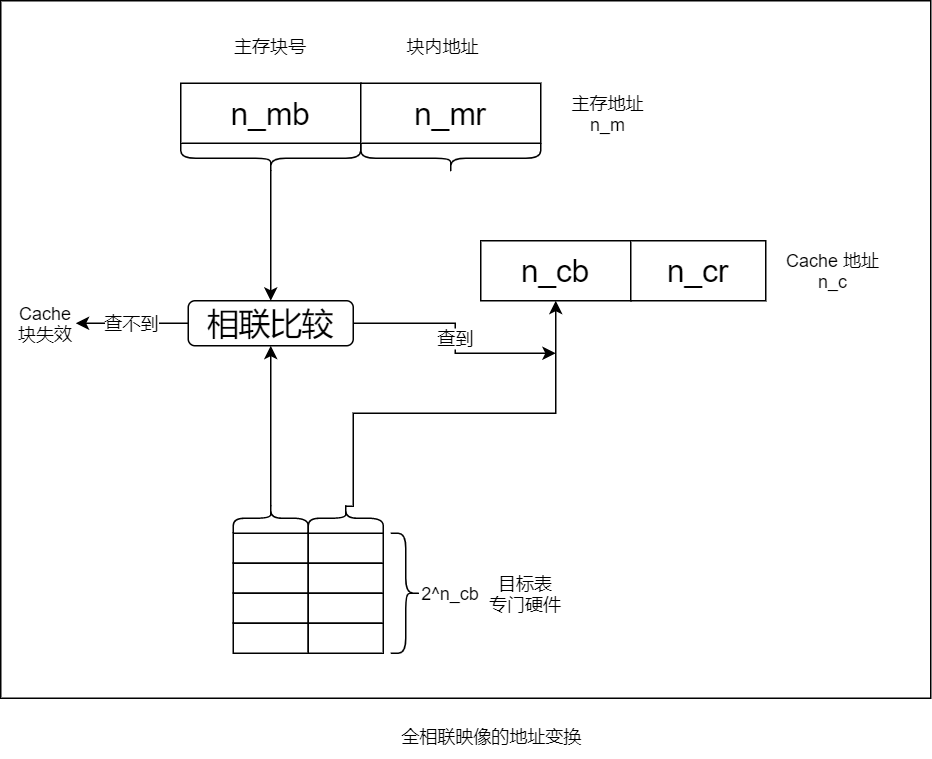

The diagram above was exported from draw.io. Its source (the exported page's mxGraphModel, read from the mxfile embedded in the PNG):
<mxGraphModel dx="1422" dy="832" grid="1" gridSize="10" guides="1" tooltips="1" connect="1" arrows="1" fold="1" page="1" pageScale="1" pageWidth="827" pageHeight="1169" math="0" shadow="0">
  <root>
    <mxCell id="2Wloqf9Tf-uXv-TB85tt-0" />
    <mxCell id="2Wloqf9Tf-uXv-TB85tt-1" parent="2Wloqf9Tf-uXv-TB85tt-0" />
    <mxCell id="2Wloqf9Tf-uXv-TB85tt-54" value="" style="rounded=0;whiteSpace=wrap;html=1;fontSize=12;fillColor=none;" vertex="1" parent="2Wloqf9Tf-uXv-TB85tt-1">
      <mxGeometry x="80" y="105" width="620" height="465" as="geometry" />
    </mxCell>
    <mxCell id="2Wloqf9Tf-uXv-TB85tt-2" value="n_mb" style="rounded=0;whiteSpace=wrap;html=1;fontSize=21;" vertex="1" parent="2Wloqf9Tf-uXv-TB85tt-1">
      <mxGeometry x="200" y="160" width="120" height="40" as="geometry" />
    </mxCell>
    <mxCell id="2Wloqf9Tf-uXv-TB85tt-3" value="n_mr" style="rounded=0;whiteSpace=wrap;html=1;fontSize=21;" vertex="1" parent="2Wloqf9Tf-uXv-TB85tt-1">
      <mxGeometry x="320" y="160" width="120" height="40" as="geometry" />
    </mxCell>
    <mxCell id="2Wloqf9Tf-uXv-TB85tt-4" value="主存地址 n_m" style="whiteSpace=wrap;html=1;strokeColor=none;" vertex="1" parent="2Wloqf9Tf-uXv-TB85tt-1">
      <mxGeometry x="450" y="165" width="70" height="30" as="geometry" />
    </mxCell>
    <mxCell id="2Wloqf9Tf-uXv-TB85tt-5" value="主存块号" style="whiteSpace=wrap;html=1;strokeColor=none;" vertex="1" parent="2Wloqf9Tf-uXv-TB85tt-1">
      <mxGeometry x="225" y="120" width="70" height="30" as="geometry" />
    </mxCell>
    <mxCell id="2Wloqf9Tf-uXv-TB85tt-6" value="块内地址" style="whiteSpace=wrap;html=1;strokeColor=none;" vertex="1" parent="2Wloqf9Tf-uXv-TB85tt-1">
      <mxGeometry x="340" y="120" width="70" height="30" as="geometry" />
    </mxCell>
    <mxCell id="2Wloqf9Tf-uXv-TB85tt-33" style="edgeStyle=orthogonalEdgeStyle;rounded=0;orthogonalLoop=1;jettySize=auto;html=1;exitX=0.1;exitY=0.5;exitDx=0;exitDy=0;exitPerimeter=0;entryX=0.5;entryY=0;entryDx=0;entryDy=0;fontSize=21;" edge="1" parent="2Wloqf9Tf-uXv-TB85tt-1" source="2Wloqf9Tf-uXv-TB85tt-7" target="2Wloqf9Tf-uXv-TB85tt-32">
      <mxGeometry relative="1" as="geometry" />
    </mxCell>
    <mxCell id="2Wloqf9Tf-uXv-TB85tt-7" value="" style="shape=curlyBracket;whiteSpace=wrap;html=1;rounded=1;flipH=1;fontSize=21;size=0.5;direction=north;" vertex="1" parent="2Wloqf9Tf-uXv-TB85tt-1">
      <mxGeometry x="200" y="200" width="120" height="20" as="geometry" />
    </mxCell>
    <mxCell id="2Wloqf9Tf-uXv-TB85tt-8" value="" style="shape=curlyBracket;whiteSpace=wrap;html=1;rounded=1;flipH=1;fontSize=21;size=0.5;direction=north;" vertex="1" parent="2Wloqf9Tf-uXv-TB85tt-1">
      <mxGeometry x="320" y="200" width="120" height="20" as="geometry" />
    </mxCell>
    <mxCell id="2Wloqf9Tf-uXv-TB85tt-22" value="" style="rounded=0;whiteSpace=wrap;html=1;fontSize=21;" vertex="1" parent="2Wloqf9Tf-uXv-TB85tt-1">
      <mxGeometry x="235" y="460" width="50" height="20" as="geometry" />
    </mxCell>
    <mxCell id="2Wloqf9Tf-uXv-TB85tt-23" value="" style="rounded=0;whiteSpace=wrap;html=1;fontSize=21;" vertex="1" parent="2Wloqf9Tf-uXv-TB85tt-1">
      <mxGeometry x="285" y="460" width="50" height="20" as="geometry" />
    </mxCell>
    <mxCell id="2Wloqf9Tf-uXv-TB85tt-24" value="" style="rounded=0;whiteSpace=wrap;html=1;fontSize=21;" vertex="1" parent="2Wloqf9Tf-uXv-TB85tt-1">
      <mxGeometry x="235" y="480" width="50" height="20" as="geometry" />
    </mxCell>
    <mxCell id="2Wloqf9Tf-uXv-TB85tt-25" value="" style="rounded=0;whiteSpace=wrap;html=1;fontSize=21;" vertex="1" parent="2Wloqf9Tf-uXv-TB85tt-1">
      <mxGeometry x="285" y="480" width="50" height="20" as="geometry" />
    </mxCell>
    <mxCell id="2Wloqf9Tf-uXv-TB85tt-26" value="" style="rounded=0;whiteSpace=wrap;html=1;fontSize=21;" vertex="1" parent="2Wloqf9Tf-uXv-TB85tt-1">
      <mxGeometry x="235" y="500" width="50" height="20" as="geometry" />
    </mxCell>
    <mxCell id="2Wloqf9Tf-uXv-TB85tt-27" value="" style="rounded=0;whiteSpace=wrap;html=1;fontSize=21;" vertex="1" parent="2Wloqf9Tf-uXv-TB85tt-1">
      <mxGeometry x="285" y="500" width="50" height="20" as="geometry" />
    </mxCell>
    <mxCell id="2Wloqf9Tf-uXv-TB85tt-28" value="" style="rounded=0;whiteSpace=wrap;html=1;fontSize=21;" vertex="1" parent="2Wloqf9Tf-uXv-TB85tt-1">
      <mxGeometry x="235" y="520" width="50" height="20" as="geometry" />
    </mxCell>
    <mxCell id="2Wloqf9Tf-uXv-TB85tt-29" value="" style="rounded=0;whiteSpace=wrap;html=1;fontSize=21;" vertex="1" parent="2Wloqf9Tf-uXv-TB85tt-1">
      <mxGeometry x="285" y="520" width="50" height="20" as="geometry" />
    </mxCell>
    <mxCell id="2Wloqf9Tf-uXv-TB85tt-42" value="查到" style="edgeStyle=orthogonalEdgeStyle;rounded=0;orthogonalLoop=1;jettySize=auto;html=1;exitX=1;exitY=0.5;exitDx=0;exitDy=0;fontSize=12;" edge="1" parent="2Wloqf9Tf-uXv-TB85tt-1" source="2Wloqf9Tf-uXv-TB85tt-32">
      <mxGeometry relative="1" as="geometry">
        <mxPoint x="450" y="340" as="targetPoint" />
        <Array as="points">
          <mxPoint x="383" y="320" />
          <mxPoint x="383" y="340" />
          <mxPoint x="450" y="340" />
        </Array>
      </mxGeometry>
    </mxCell>
    <mxCell id="2Wloqf9Tf-uXv-TB85tt-53" value="查不到" style="edgeStyle=orthogonalEdgeStyle;rounded=0;orthogonalLoop=1;jettySize=auto;html=1;entryX=1;entryY=0.5;entryDx=0;entryDy=0;fontSize=12;" edge="1" parent="2Wloqf9Tf-uXv-TB85tt-1" source="2Wloqf9Tf-uXv-TB85tt-32" target="2Wloqf9Tf-uXv-TB85tt-41">
      <mxGeometry relative="1" as="geometry" />
    </mxCell>
    <mxCell id="2Wloqf9Tf-uXv-TB85tt-32" value="相联比较" style="rounded=1;whiteSpace=wrap;html=1;fontSize=21;" vertex="1" parent="2Wloqf9Tf-uXv-TB85tt-1">
      <mxGeometry x="205" y="305" width="110" height="30" as="geometry" />
    </mxCell>
    <mxCell id="2Wloqf9Tf-uXv-TB85tt-39" style="edgeStyle=orthogonalEdgeStyle;rounded=0;orthogonalLoop=1;jettySize=auto;html=1;exitX=0.1;exitY=0.5;exitDx=0;exitDy=0;exitPerimeter=0;entryX=0.5;entryY=1;entryDx=0;entryDy=0;fontSize=21;" edge="1" parent="2Wloqf9Tf-uXv-TB85tt-1" source="2Wloqf9Tf-uXv-TB85tt-36" target="2Wloqf9Tf-uXv-TB85tt-32">
      <mxGeometry relative="1" as="geometry" />
    </mxCell>
    <mxCell id="2Wloqf9Tf-uXv-TB85tt-36" value="" style="shape=curlyBracket;whiteSpace=wrap;html=1;rounded=1;fontSize=21;direction=south;" vertex="1" parent="2Wloqf9Tf-uXv-TB85tt-1">
      <mxGeometry x="235" y="440" width="50" height="20" as="geometry" />
    </mxCell>
    <mxCell id="2Wloqf9Tf-uXv-TB85tt-46" style="edgeStyle=orthogonalEdgeStyle;rounded=0;orthogonalLoop=1;jettySize=auto;html=1;exitX=0.1;exitY=0.5;exitDx=0;exitDy=0;exitPerimeter=0;entryX=0.5;entryY=1;entryDx=0;entryDy=0;fontSize=21;" edge="1" parent="2Wloqf9Tf-uXv-TB85tt-1" source="2Wloqf9Tf-uXv-TB85tt-37" target="2Wloqf9Tf-uXv-TB85tt-43">
      <mxGeometry relative="1" as="geometry">
        <Array as="points">
          <mxPoint x="315" y="380" />
          <mxPoint x="450" y="380" />
        </Array>
      </mxGeometry>
    </mxCell>
    <mxCell id="2Wloqf9Tf-uXv-TB85tt-37" value="" style="shape=curlyBracket;whiteSpace=wrap;html=1;rounded=1;fontSize=21;direction=south;" vertex="1" parent="2Wloqf9Tf-uXv-TB85tt-1">
      <mxGeometry x="285" y="440" width="50" height="20" as="geometry" />
    </mxCell>
    <mxCell id="2Wloqf9Tf-uXv-TB85tt-41" value="Cache 块失效" style="whiteSpace=wrap;html=1;strokeColor=none;" vertex="1" parent="2Wloqf9Tf-uXv-TB85tt-1">
      <mxGeometry x="90" y="305" width="40" height="30" as="geometry" />
    </mxCell>
    <mxCell id="2Wloqf9Tf-uXv-TB85tt-43" value="n_cb" style="rounded=0;whiteSpace=wrap;html=1;fontSize=21;" vertex="1" parent="2Wloqf9Tf-uXv-TB85tt-1">
      <mxGeometry x="400" y="265" width="100" height="40" as="geometry" />
    </mxCell>
    <mxCell id="2Wloqf9Tf-uXv-TB85tt-44" value="n_cr" style="rounded=0;whiteSpace=wrap;html=1;fontSize=21;" vertex="1" parent="2Wloqf9Tf-uXv-TB85tt-1">
      <mxGeometry x="500" y="265" width="90" height="40" as="geometry" />
    </mxCell>
    <mxCell id="2Wloqf9Tf-uXv-TB85tt-45" value="Cache 地址 n_c" style="whiteSpace=wrap;html=1;strokeColor=none;" vertex="1" parent="2Wloqf9Tf-uXv-TB85tt-1">
      <mxGeometry x="600" y="270" width="70" height="30" as="geometry" />
    </mxCell>
    <mxCell id="2Wloqf9Tf-uXv-TB85tt-47" value="" style="shape=curlyBracket;whiteSpace=wrap;html=1;rounded=1;flipH=1;fontSize=21;" vertex="1" parent="2Wloqf9Tf-uXv-TB85tt-1">
      <mxGeometry x="340" y="460" width="20" height="80" as="geometry" />
    </mxCell>
    <mxCell id="2Wloqf9Tf-uXv-TB85tt-48" value="目标表&lt;br&gt;专门硬件" style="whiteSpace=wrap;html=1;strokeColor=none;" vertex="1" parent="2Wloqf9Tf-uXv-TB85tt-1">
      <mxGeometry x="395" y="485" width="70" height="30" as="geometry" />
    </mxCell>
    <mxCell id="2Wloqf9Tf-uXv-TB85tt-49" value="2^n_cb" style="whiteSpace=wrap;html=1;strokeColor=none;" vertex="1" parent="2Wloqf9Tf-uXv-TB85tt-1">
      <mxGeometry x="365" y="485" width="30" height="30" as="geometry" />
    </mxCell>
    <mxCell id="2Wloqf9Tf-uXv-TB85tt-55" value="全相联映像的地址变换" style="whiteSpace=wrap;html=1;strokeColor=none;" vertex="1" parent="2Wloqf9Tf-uXv-TB85tt-1">
      <mxGeometry x="335" y="580" width="145" height="30" as="geometry" />
    </mxCell>
  </root>
</mxGraphModel>